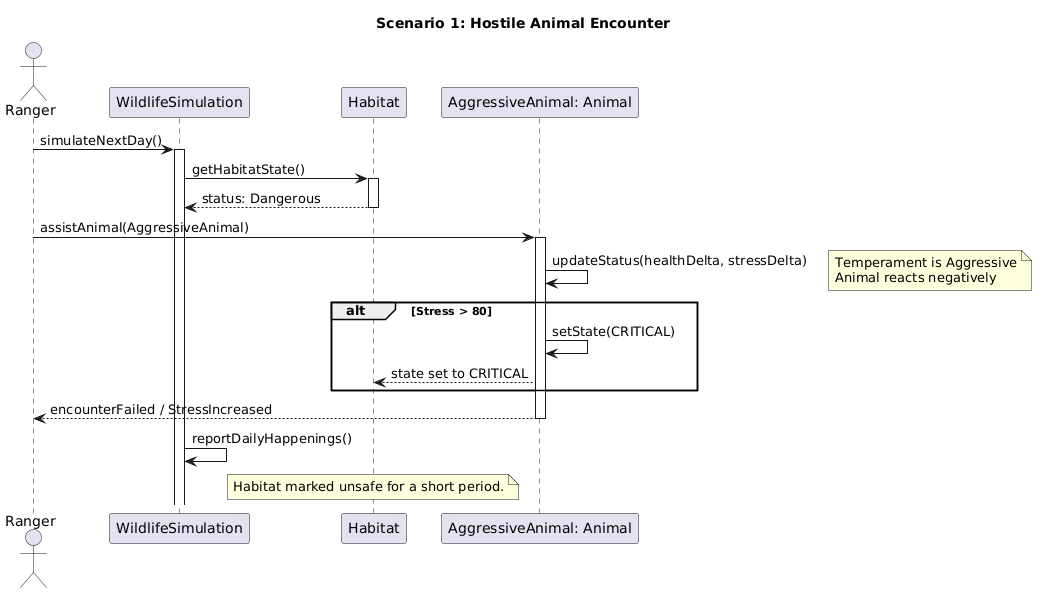

The diagram above was rendered by PlantUML. Its source (embedded in the PNG):
@startuml
title Scenario 1: Hostile Animal Encounter
actor Ranger
participant WildlifeSimulation
participant Habitat
participant "AggressiveAnimal: Animal" as Animal

Ranger -> WildlifeSimulation : simulateNextDay()
activate WildlifeSimulation

WildlifeSimulation -> Habitat : getHabitatState()
activate Habitat
Habitat --> WildlifeSimulation : status: Dangerous
deactivate Habitat

Ranger -> Animal : assistAnimal(AggressiveAnimal)
activate Animal

Animal -> Animal : updateStatus(healthDelta, stressDelta)
note right: Temperament is Aggressive\nAnimal reacts negatively

alt Stress > 80
    Animal -> Animal : setState(CRITICAL)
    Animal --> Habitat : state set to CRITICAL
end

Animal --> Ranger : encounterFailed / StressIncreased
deactivate Animal

WildlifeSimulation -> WildlifeSimulation : reportDailyHappenings()
note over Habitat : Habitat marked unsafe for a short period.
@enduml